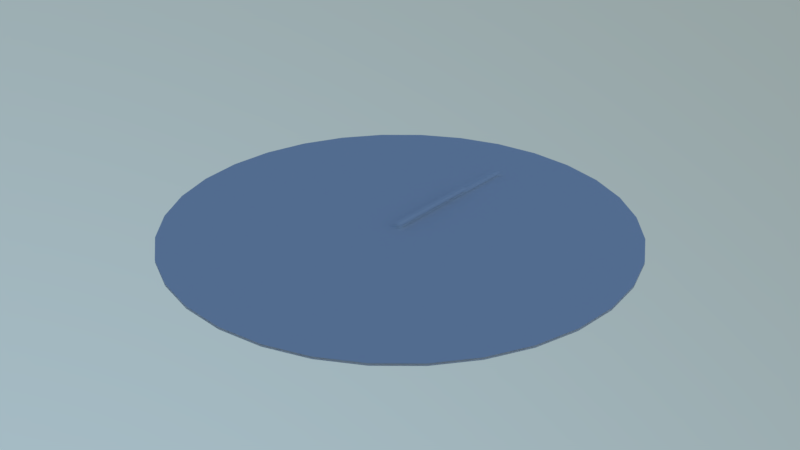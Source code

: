 # Source: Realtime_Clock_blender_.blend  (saved by Blender 2.79.0; exported with 4.5.12 LTS)
import bpy
from mathutils import Matrix  # noqa: F401  (used for matrix-valued properties, if any)

bpy.ops.wm.read_factory_settings(use_empty=True)
scene = bpy.context.scene
scene.name = 'Scene'

# ---- collections
col_collection_1 = bpy.data.collections.new('Collection 1'); scene.collection.children.link(col_collection_1)

# ---- materials (node trees are filled in below, after node groups)
mat_realtime_clock = bpy.data.materials.new('Realtime Clock')
mat_realtime_clock.alpha_threshold = 0.0
mat_realtime_clock.roughness = 0.5

# ---- material node trees
mat_realtime_clock.use_nodes = True; mat_realtime_clock.node_tree.nodes.clear()
_N = mat_realtime_clock.node_tree.nodes; _L = mat_realtime_clock.node_tree.links
n0 = _N.new('ShaderNodeOutputMaterial'); n0.name = 'Material Output'; n0.location = (300, 300)
n1 = _N.new('ShaderNodeBsdfDiffuse'); n1.name = 'Diffuse BSDF'; n1.location = (10, 300)
n1.inputs[0].default_value = (1.0, 1.0, 1.0, 1.0)
_L.new(n1.outputs[0], n0.inputs[0])
n0.is_active_output = True

# ---- world
world_world = bpy.data.worlds.new('World'); scene.world = world_world
world_world.use_nodes = True; world_world.node_tree.nodes.clear()
_N = world_world.node_tree.nodes; _L = world_world.node_tree.links
n0 = _N.new('ShaderNodeOutputWorld'); n0.name = 'World Output'; n0.location = (300, 300)
n1 = _N.new('ShaderNodeBackground'); n1.name = 'Background'; n1.location = (10, 300)
n1.inputs[1].default_value = 2.0
n2 = _N.new('ShaderNodeTexSky'); n2.name = 'Sky Texture'; n2.location = (-190, 300)
n2.sky_type = 'HOSEK_WILKIE'
n2.sun_direction = (0.5061, -0.01619, 0.8623)
n2.sun_elevation = 1.571
_L.new(n1.outputs[0], n0.inputs[0])
_L.new(n2.outputs[0], n1.inputs[0])
n0.is_active_output = True
world_world.color = (0.05088, 0.05088, 0.05088)
world_world.use_sun_shadow = False
world_world.sun_shadow_jitter_overblur = 0.0
world_world.cycles.sampling_method = 'MANUAL'

# ---- meshes
me_watch_002 = bpy.data.meshes.new('Watch.002')
me_watch_002.from_pydata([(-0.005, -0.005, 0.03), (0.005, -0.005, 0.03), (-0.005, 0.7, 0.03), (0.005, 0.7, 0.03), (-1.0, 7.55e-08, 0.0), (-0.9808, 0.1951, 0.0), (-0.9239, 0.3827, 0.0), (-0.8315, 0.5556, 0.0), (-0.7071, 0.7071, 0.0), (-0.5556, 0.8315, 0.0), (-0.3827, 0.9239, 0.0), (-0.1951, 0.9808, 0.0), (0.0, 1.0, 0.0), (-0.9808, -0.1951, 0.0), (-0.9239, -0.3827, 0.0), (-0.8315, -0.5556, 0.0), (-0.7071, -0.7071, 0.0), (-0.5556, -0.8315, 0.0), (-0.3827, -0.9239, 0.0), (-0.1951, -0.9808, 0.0), (3.258e-07, -1.0, 0.0), (0.1951, -0.9808, 0.0), (0.3827, -0.9239, 0.0), (0.5556, -0.8315, 0.0), (0.7071, -0.7071, 0.0), (0.8315, -0.5556, 0.0), (0.9239, -0.3827, 0.0), (0.9808, -0.1951, 0.0), (1.0, 9.656e-07, 0.0), (0.9808, 0.1951, 0.0), (0.9239, 0.3827, 0.0), (0.8315, 0.5556, 0.0), (0.7071, 0.7071, 0.0), (0.5556, 0.8315, 0.0), (0.3827, 0.9239, 0.0), (0.1951, 0.9808, 0.0), (-0.6652, 0.6533, 0.0), (-0.7467, 0.45, 0.0), (-0.7969, 0.2294, 0.0), (-0.8139, 5.958e-08, 0.0), (-0.7969, -0.2294, 0.0), (-0.7467, -0.45, 0.0), (-0.6652, -0.6533, 0.0), (-0.4639, 0.7259, 0.0), (-0.5243, 0.5, 0.0), (-0.5615, 0.2549, 0.0), (-0.574, 3.138e-08, 0.0), (-0.5615, -0.2549, 0.0), (-0.5243, -0.5, 0.0), (-0.4639, -0.7259, 0.0), (-0.2382, 0.7706, 0.0), (-0.2703, 0.5308, 0.0), (-0.29, 0.2706, 0.0), (-0.2967, 3.155e-08, 0.0), (-0.29, -0.2706, 0.0), (-0.2703, -0.5308, 0.0), (-0.2382, -0.7706, 0.0), (2.235e-08, 0.7857, 0.0), (1.341e-07, 0.5412, 0.0), (1.788e-07, 0.2759, 0.0), (2.384e-07, 8.941e-08, 0.0), (2.384e-07, -0.2759, 0.0), (2.831e-07, -0.5412, 0.0), (2.831e-07, -0.7857, 0.0), (0.2382, 0.7706, 0.0), (0.2703, 0.5308, 0.0), (0.29, 0.2706, 0.0), (0.2967, 3.336e-07, 0.0), (0.29, -0.2706, 0.0), (0.2703, -0.5308, 0.0), (0.2382, -0.7706, 0.0), (0.4639, 0.7259, 0.0), (0.5243, 0.5, 0.0), (0.5615, 0.2549, 0.0), (0.574, 6.504e-07, 0.0), (0.5615, -0.2549, 0.0), (0.5243, -0.5, 0.0), (0.4639, -0.7259, 0.0), (0.6652, 0.6533, 0.0), (0.7467, 0.45, 0.0), (0.7969, 0.2294, 0.0), (0.8139, 8.248e-07, 0.0), (0.7969, -0.2294, 0.0), (0.7467, -0.45, 0.0), (0.6652, -0.6533, 0.0), (-1.0, 7.55e-08, -0.01), (-0.9808, 0.1951, -0.01), (-0.9239, 0.3827, -0.01), (-0.8315, 0.5556, -0.01), (-0.7071, 0.7071, -0.01), (-0.5556, 0.8315, -0.01), (-0.3827, 0.9239, -0.01), (-0.1951, 0.9808, -0.01), (0.0, 1.0, -0.01), (-0.9808, -0.1951, -0.01), (-0.9239, -0.3827, -0.01), (-0.8315, -0.5556, -0.01), (-0.7071, -0.7071, -0.01), (-0.5556, -0.8315, -0.01), (-0.3827, -0.9239, -0.01), (-0.1951, -0.9808, -0.01), (3.258e-07, -1.0, -0.01), (0.1951, -0.9808, -0.01), (0.3827, -0.9239, -0.01), (0.5556, -0.8315, -0.01), (0.7071, -0.7071, -0.01), (0.8315, -0.5556, -0.01), (0.9239, -0.3827, -0.01), (0.9808, -0.1951, -0.01), (1.0, 9.656e-07, -0.01), (0.9808, 0.1951, -0.01), (0.9239, 0.3827, -0.01), (0.8315, 0.5556, -0.01), (0.7071, 0.7071, -0.01), (0.5556, 0.8315, -0.01), (0.3827, 0.9239, -0.01), (0.1951, 0.9808, -0.01), (-0.6652, 0.6533, -0.01), (-0.7467, 0.45, -0.01), (-0.7969, 0.2294, -0.01), (-0.8139, 5.958e-08, -0.01), (-0.7969, -0.2294, -0.01), (-0.7467, -0.45, -0.01), (-0.6652, -0.6533, -0.01), (-0.4639, 0.7259, -0.01), (-0.5243, 0.5, -0.01), (-0.5615, 0.2549, -0.01), (-0.574, 3.138e-08, -0.01), (-0.5615, -0.2549, -0.01), (-0.5243, -0.5, -0.01), (-0.4639, -0.7259, -0.01), (-0.2382, 0.7706, -0.01), (-0.2703, 0.5308, -0.01), (-0.29, 0.2706, -0.01), (-0.2967, 3.155e-08, -0.01), (-0.29, -0.2706, -0.01), (-0.2703, -0.5308, -0.01), (-0.2382, -0.7706, -0.01), (2.235e-08, 0.7857, -0.01), (1.341e-07, 0.5412, -0.01), (1.788e-07, 0.2759, -0.01), (2.384e-07, 8.941e-08, -0.01), (2.384e-07, -0.2759, -0.01), (2.831e-07, -0.5412, -0.01), (2.831e-07, -0.7857, -0.01), (0.2382, 0.7706, -0.01), (0.2703, 0.5308, -0.01), (0.29, 0.2706, -0.01), (0.2967, 3.336e-07, -0.01), (0.29, -0.2706, -0.01), (0.2703, -0.5308, -0.01), (0.2382, -0.7706, -0.01), (0.4639, 0.7259, -0.01), (0.5243, 0.5, -0.01), (0.5615, 0.2549, -0.01), (0.574, 6.504e-07, -0.01), (0.5615, -0.2549, -0.01), (0.5243, -0.5, -0.01), (0.4639, -0.7259, -0.01), (0.6652, 0.6533, -0.01), (0.7467, 0.45, -0.01), (0.7969, 0.2294, -0.01), (0.8139, 8.248e-07, -0.01), (0.7969, -0.2294, -0.01), (0.7467, -0.45, -0.01), (0.6652, -0.6533, -0.01), (-0.02, -0.02, 0.02), (0.02, -0.02, 0.02), (-0.02, 0.45, 0.02), (0.02, 0.45, 0.02), (-0.02, -0.02, 0.01), (0.02, -0.02, 0.01), (-0.02, 0.7, 0.01), (0.02, 0.7, 0.01)], [], [(0, 1, 3, 2), (7, 36, 9, 8), (36, 43, 10, 9), (43, 50, 11, 10), (50, 57, 12, 11), (57, 64, 35, 12), (64, 71, 34, 35), (71, 78, 33, 34), (78, 31, 32, 33), (6, 37, 36, 7), (37, 44, 43, 36), (44, 51, 50, 43), (51, 58, 57, 50), (58, 65, 64, 57), (65, 72, 71, 64), (72, 79, 78, 71), (79, 30, 31, 78), (5, 38, 37, 6), (38, 45, 44, 37), (45, 52, 51, 44), (52, 59, 58, 51), (59, 66, 65, 58), (66, 73, 72, 65), (73, 80, 79, 72), (80, 29, 30, 79), (4, 39, 38, 5), (39, 46, 45, 38), (46, 53, 52, 45), (53, 60, 59, 52), (60, 67, 66, 59), (67, 74, 73, 66), (74, 81, 80, 73), (81, 28, 29, 80), (13, 40, 39, 4), (40, 47, 46, 39), (47, 54, 53, 46), (54, 61, 60, 53), (61, 68, 67, 60), (68, 75, 74, 67), (75, 82, 81, 74), (82, 27, 28, 81), (14, 41, 40, 13), (41, 48, 47, 40), (48, 55, 54, 47), (55, 62, 61, 54), (62, 69, 68, 61), (69, 76, 75, 68), (76, 83, 82, 75), (83, 26, 27, 82), (15, 42, 41, 14), (42, 49, 48, 41), (49, 56, 55, 48), (56, 63, 62, 55), (63, 70, 69, 62), (70, 77, 76, 69), (77, 84, 83, 76), (84, 25, 26, 83), (16, 17, 42, 15), (17, 18, 49, 42), (18, 19, 56, 49), (19, 20, 63, 56), (20, 21, 70, 63), (21, 22, 77, 70), (22, 23, 84, 77), (23, 24, 25, 84), (88, 117, 90, 89), (117, 124, 91, 90), (124, 131, 92, 91), (131, 138, 93, 92), (138, 145, 116, 93), (145, 152, 115, 116), (152, 159, 114, 115), (159, 112, 113, 114), (87, 118, 117, 88), (118, 125, 124, 117), (125, 132, 131, 124), (132, 139, 138, 131), (139, 146, 145, 138), (146, 153, 152, 145), (153, 160, 159, 152), (160, 111, 112, 159), (86, 119, 118, 87), (119, 126, 125, 118), (126, 133, 132, 125), (133, 140, 139, 132), (140, 147, 146, 139), (147, 154, 153, 146), (154, 161, 160, 153), (161, 110, 111, 160), (85, 120, 119, 86), (120, 127, 126, 119), (127, 134, 133, 126), (134, 141, 140, 133), (141, 148, 147, 140), (148, 155, 154, 147), (155, 162, 161, 154), (162, 109, 110, 161), (94, 121, 120, 85), (121, 128, 127, 120), (128, 135, 134, 127), (135, 142, 141, 134), (142, 149, 148, 141), (149, 156, 155, 148), (156, 163, 162, 155), (163, 108, 109, 162), (95, 122, 121, 94), (122, 129, 128, 121), (129, 136, 135, 128), (136, 143, 142, 135), (143, 150, 149, 142), (150, 157, 156, 149), (157, 164, 163, 156), (164, 107, 108, 163), (96, 123, 122, 95), (123, 130, 129, 122), (130, 137, 136, 129), (137, 144, 143, 136), (144, 151, 150, 143), (151, 158, 157, 150), (158, 165, 164, 157), (165, 106, 107, 164), (97, 98, 123, 96), (98, 99, 130, 123), (99, 100, 137, 130), (100, 101, 144, 137), (101, 102, 151, 144), (102, 103, 158, 151), (103, 104, 165, 158), (104, 105, 106, 165), (166, 167, 169, 168), (170, 171, 173, 172)])
_uv = me_watch_002.uv_layers.new(name='UVMap')
_uv.uv.foreach_set('vector', [0.0, 0.0, 0.0, 0.0, 0.0, 0.0, 0.0, 0.0, 0.08427, 0.7778, 0.1674, 0.8266, 0.2222, 0.9157, 0.1464, 0.8536, 0.1674, 0.8266, 0.268, 0.8629, 0.3087, 0.9619, 0.2222, 0.9157, 0.268, 0.8629, 0.3809, 0.8853, 0.4025, 0.9904, 0.3087, 0.9619, 0.3809, 0.8853, 0.5, 0.8928, 0.5, 1.0, 0.4025, 0.9904, 0.5, 0.8928, 0.6191, 0.8853, 0.5975, 0.9904, 0.5, 1.0, 0.6191, 0.8853, 0.732, 0.8629, 0.6913, 0.9619, 0.5975, 0.9904, 0.732, 0.8629, 0.8326, 0.8266, 0.7778, 0.9157, 0.6913, 0.9619, 0.8326, 0.8266, 0.9157, 0.7778, 0.8536, 0.8536, 0.7778, 0.9157, 0.03806, 0.6913, 0.1266, 0.725, 0.1674, 0.8266, 0.08427, 0.7778, 0.1266, 0.725, 0.2379, 0.75, 0.268, 0.8629, 0.1674, 0.8266, 0.2379, 0.75, 0.3649, 0.7654, 0.3809, 0.8853, 0.268, 0.8629, 0.3649, 0.7654, 0.5, 0.7706, 0.5, 0.8928, 0.3809, 0.8853, 0.5, 0.7706, 0.6351, 0.7654, 0.6191, 0.8853, 0.5, 0.8928, 0.6351, 0.7654, 0.7621, 0.75, 0.732, 0.8629, 0.6191, 0.8853, 0.7621, 0.75, 0.8734, 0.725, 0.8326, 0.8266, 0.732, 0.8629, 0.8734, 0.725, 0.9619, 0.6913, 0.9157, 0.7778, 0.8326, 0.8266, 0.009607, 0.5975, 0.1015, 0.6147, 0.1266, 0.725, 0.03806, 0.6913, 0.1015, 0.6147, 0.2193, 0.6274, 0.2379, 0.75, 0.1266, 0.725, 0.2193, 0.6274, 0.355, 0.6353, 0.3649, 0.7654, 0.2379, 0.75, 0.355, 0.6353, 0.5, 0.6379, 0.5, 0.7706, 0.3649, 0.7654, 0.5, 0.6379, 0.645, 0.6353, 0.6351, 0.7654, 0.5, 0.7706, 0.645, 0.6353, 0.7807, 0.6274, 0.7621, 0.75, 0.6351, 0.7654, 0.7807, 0.6274, 0.8985, 0.6147, 0.8734, 0.725, 0.7621, 0.75, 0.8985, 0.6147, 0.9904, 0.5975, 0.9619, 0.6913, 0.8734, 0.725, 0.0, 0.5, 0.09306, 0.5, 0.1015, 0.6147, 0.009607, 0.5975, 0.09306, 0.5, 0.213, 0.5, 0.2193, 0.6274, 0.1015, 0.6147, 0.213, 0.5, 0.3517, 0.5, 0.355, 0.6353, 0.2193, 0.6274, 0.3517, 0.5, 0.5, 0.5, 0.5, 0.6379, 0.355, 0.6353, 0.5, 0.5, 0.6483, 0.5, 0.645, 0.6353, 0.5, 0.6379, 0.6483, 0.5, 0.787, 0.5, 0.7807, 0.6274, 0.645, 0.6353, 0.787, 0.5, 0.9069, 0.5, 0.8985, 0.6147, 0.7807, 0.6274, 0.9069, 0.5, 1.0, 0.5, 0.9904, 0.5975, 0.8985, 0.6147, 0.009607, 0.4025, 0.1015, 0.3853, 0.09306, 0.5, 0.0, 0.5, 0.1015, 0.3853, 0.2193, 0.3726, 0.213, 0.5, 0.09306, 0.5, 0.2193, 0.3726, 0.355, 0.3647, 0.3517, 0.5, 0.213, 0.5, 0.355, 0.3647, 0.5, 0.3621, 0.5, 0.5, 0.3517, 0.5, 0.5, 0.3621, 0.645, 0.3647, 0.6483, 0.5, 0.5, 0.5, 0.645, 0.3647, 0.7807, 0.3726, 0.787, 0.5, 0.6483, 0.5, 0.7807, 0.3726, 0.8985, 0.3853, 0.9069, 0.5, 0.787, 0.5, 0.8985, 0.3853, 0.9904, 0.4025, 1.0, 0.5, 0.9069, 0.5, 0.03806, 0.3087, 0.1266, 0.275, 0.1015, 0.3853, 0.009607, 0.4025, 0.1266, 0.275, 0.2379, 0.25, 0.2193, 0.3726, 0.1015, 0.3853, 0.2379, 0.25, 0.3649, 0.2346, 0.355, 0.3647, 0.2193, 0.3726, 0.3649, 0.2346, 0.5, 0.2294, 0.5, 0.3621, 0.355, 0.3647, 0.5, 0.2294, 0.6351, 0.2346, 0.645, 0.3647, 0.5, 0.3621, 0.6351, 0.2346, 0.7621, 0.25, 0.7807, 0.3726, 0.645, 0.3647, 0.7621, 0.25, 0.8734, 0.275, 0.8985, 0.3853, 0.7807, 0.3726, 0.8734, 0.275, 0.9619, 0.3087, 0.9904, 0.4025, 0.8985, 0.3853, 0.08427, 0.2222, 0.1674, 0.1734, 0.1266, 0.275, 0.03806, 0.3087, 0.1674, 0.1734, 0.268, 0.1371, 0.2379, 0.25, 0.1266, 0.275, 0.268, 0.1371, 0.3809, 0.1147, 0.3649, 0.2346, 0.2379, 0.25, 0.3809, 0.1147, 0.5, 0.1072, 0.5, 0.2294, 0.3649, 0.2346, 0.5, 0.1072, 0.6191, 0.1147, 0.6351, 0.2346, 0.5, 0.2294, 0.6191, 0.1147, 0.732, 0.1371, 0.7621, 0.25, 0.6351, 0.2346, 0.732, 0.1371, 0.8326, 0.1734, 0.8734, 0.275, 0.7621, 0.25, 0.8326, 0.1734, 0.9157, 0.2222, 0.9619, 0.3087, 0.8734, 0.275, 0.1464, 0.1464, 0.2222, 0.08427, 0.1674, 0.1734, 0.08427, 0.2222, 0.2222, 0.08427, 0.3087, 0.03806, 0.268, 0.1371, 0.1674, 0.1734, 0.3087, 0.03806, 0.4025, 0.009607, 0.3809, 0.1147, 0.268, 0.1371, 0.4025, 0.009607, 0.5, 0.0, 0.5, 0.1072, 0.3809, 0.1147, 0.5, 0.0, 0.5975, 0.009607, 0.6191, 0.1147, 0.5, 0.1072, 0.5975, 0.009607, 0.6913, 0.03806, 0.732, 0.1371, 0.6191, 0.1147, 0.6913, 0.03806, 0.7778, 0.08427, 0.8326, 0.1734, 0.732, 0.1371, 0.7778, 0.08427, 0.8536, 0.1464, 0.9157, 0.2222, 0.8326, 0.1734, 0.08427, 0.7778, 0.1674, 0.8266, 0.2222, 0.9157, 0.1464, 0.8536, 0.1674, 0.8266, 0.268, 0.8629, 0.3087, 0.9619, 0.2222, 0.9157, 0.268, 0.8629, 0.3809, 0.8853, 0.4025, 0.9904, 0.3087, 0.9619, 0.3809, 0.8853, 0.5, 0.8928, 0.5, 1.0, 0.4025, 0.9904, 0.5, 0.8928, 0.6191, 0.8853, 0.5975, 0.9904, 0.5, 1.0, 0.6191, 0.8853, 0.732, 0.8629, 0.6913, 0.9619, 0.5975, 0.9904, 0.732, 0.8629, 0.8326, 0.8266, 0.7778, 0.9157, 0.6913, 0.9619, 0.8326, 0.8266, 0.9157, 0.7778, 0.8536, 0.8536, 0.7778, 0.9157, 0.03806, 0.6913, 0.1266, 0.725, 0.1674, 0.8266, 0.08427, 0.7778, 0.1266, 0.725, 0.2379, 0.75, 0.268, 0.8629, 0.1674, 0.8266, 0.2379, 0.75, 0.3649, 0.7654, 0.3809, 0.8853, 0.268, 0.8629, 0.3649, 0.7654, 0.5, 0.7706, 0.5, 0.8928, 0.3809, 0.8853, 0.5, 0.7706, 0.6351, 0.7654, 0.6191, 0.8853, 0.5, 0.8928, 0.6351, 0.7654, 0.7621, 0.75, 0.732, 0.8629, 0.6191, 0.8853, 0.7621, 0.75, 0.8734, 0.725, 0.8326, 0.8266, 0.732, 0.8629, 0.8734, 0.725, 0.9619, 0.6913, 0.9157, 0.7778, 0.8326, 0.8266, 0.009607, 0.5975, 0.1015, 0.6147, 0.1266, 0.725, 0.03806, 0.6913, 0.1015, 0.6147, 0.2193, 0.6274, 0.2379, 0.75, 0.1266, 0.725, 0.2193, 0.6274, 0.355, 0.6353, 0.3649, 0.7654, 0.2379, 0.75, 0.355, 0.6353, 0.5, 0.6379, 0.5, 0.7706, 0.3649, 0.7654, 0.5, 0.6379, 0.645, 0.6353, 0.6351, 0.7654, 0.5, 0.7706, 0.645, 0.6353, 0.7807, 0.6274, 0.7621, 0.75, 0.6351, 0.7654, 0.7807, 0.6274, 0.8985, 0.6147, 0.8734, 0.725, 0.7621, 0.75, 0.8985, 0.6147, 0.9904, 0.5975, 0.9619, 0.6913, 0.8734, 0.725, 0.0, 0.5, 0.09306, 0.5, 0.1015, 0.6147, 0.009607, 0.5975, 0.09306, 0.5, 0.213, 0.5, 0.2193, 0.6274, 0.1015, 0.6147, 0.213, 0.5, 0.3517, 0.5, 0.355, 0.6353, 0.2193, 0.6274, 0.3517, 0.5, 0.5, 0.5, 0.5, 0.6379, 0.355, 0.6353, 0.5, 0.5, 0.6483, 0.5, 0.645, 0.6353, 0.5, 0.6379, 0.6483, 0.5, 0.787, 0.5, 0.7807, 0.6274, 0.645, 0.6353, 0.787, 0.5, 0.9069, 0.5, 0.8985, 0.6147, 0.7807, 0.6274, 0.9069, 0.5, 1.0, 0.5, 0.9904, 0.5975, 0.8985, 0.6147, 0.009607, 0.4025, 0.1015, 0.3853, 0.09306, 0.5, 0.0, 0.5, 0.1015, 0.3853, 0.2193, 0.3726, 0.213, 0.5, 0.09306, 0.5, 0.2193, 0.3726, 0.355, 0.3647, 0.3517, 0.5, 0.213, 0.5, 0.355, 0.3647, 0.5, 0.3621, 0.5, 0.5, 0.3517, 0.5, 0.5, 0.3621, 0.645, 0.3647, 0.6483, 0.5, 0.5, 0.5, 0.645, 0.3647, 0.7807, 0.3726, 0.787, 0.5, 0.6483, 0.5, 0.7807, 0.3726, 0.8985, 0.3853, 0.9069, 0.5, 0.787, 0.5, 0.8985, 0.3853, 0.9904, 0.4025, 1.0, 0.5, 0.9069, 0.5, 0.03806, 0.3087, 0.1266, 0.275, 0.1015, 0.3853, 0.009607, 0.4025, 0.1266, 0.275, 0.2379, 0.25, 0.2193, 0.3726, 0.1015, 0.3853, 0.2379, 0.25, 0.3649, 0.2346, 0.355, 0.3647, 0.2193, 0.3726, 0.3649, 0.2346, 0.5, 0.2294, 0.5, 0.3621, 0.355, 0.3647, 0.5, 0.2294, 0.6351, 0.2346, 0.645, 0.3647, 0.5, 0.3621, 0.6351, 0.2346, 0.7621, 0.25, 0.7807, 0.3726, 0.645, 0.3647, 0.7621, 0.25, 0.8734, 0.275, 0.8985, 0.3853, 0.7807, 0.3726, 0.8734, 0.275, 0.9619, 0.3087, 0.9904, 0.4025, 0.8985, 0.3853, 0.08427, 0.2222, 0.1674, 0.1734, 0.1266, 0.275, 0.03806, 0.3087, 0.1674, 0.1734, 0.268, 0.1371, 0.2379, 0.25, 0.1266, 0.275, 0.268, 0.1371, 0.3809, 0.1147, 0.3649, 0.2346, 0.2379, 0.25, 0.3809, 0.1147, 0.5, 0.1072, 0.5, 0.2294, 0.3649, 0.2346, 0.5, 0.1072, 0.6191, 0.1147, 0.6351, 0.2346, 0.5, 0.2294, 0.6191, 0.1147, 0.732, 0.1371, 0.7621, 0.25, 0.6351, 0.2346, 0.732, 0.1371, 0.8326, 0.1734, 0.8734, 0.275, 0.7621, 0.25, 0.8326, 0.1734, 0.9157, 0.2222, 0.9619, 0.3087, 0.8734, 0.275, 0.1464, 0.1464, 0.2222, 0.08427, 0.1674, 0.1734, 0.08427, 0.2222, 0.2222, 0.08427, 0.3087, 0.03806, 0.268, 0.1371, 0.1674, 0.1734, 0.3087, 0.03806, 0.4025, 0.009607, 0.3809, 0.1147, 0.268, 0.1371, 0.4025, 0.009607, 0.5, 0.0, 0.5, 0.1072, 0.3809, 0.1147, 0.5, 0.0, 0.5975, 0.009607, 0.6191, 0.1147, 0.5, 0.1072, 0.5975, 0.009607, 0.6913, 0.03806, 0.732, 0.1371, 0.6191, 0.1147, 0.6913, 0.03806, 0.7778, 0.08427, 0.8326, 0.1734, 0.732, 0.1371, 0.7778, 0.08427, 0.8536, 0.1464, 0.9157, 0.2222, 0.8326, 0.1734, 0.0, 0.0, 0.0, 0.0, 0.0, 0.0, 0.0, 0.0, 0.0, 0.0, 0.0, 0.0, 0.0, 0.0, 0.0, 0.0])
_ca = me_watch_002.color_attributes.new('Col', 'BYTE_COLOR', 'CORNER')
_ca.data.foreach_set('color', [1.0, 0.0, 0.0, 1.0, 1.0, 0.0, 0.0, 1.0, 1.0, 0.0, 0.0, 1.0, 1.0, 0.0, 0.0, 1.0, 0.0, 0.0, 0.0, 1.0, 0.0, 0.0, 0.0, 1.0, 0.0, 0.0, 0.0, 1.0, 0.0, 0.0, 0.0, 1.0, 0.0, 0.0, 0.0, 1.0, 0.0, 0.0, 0.0, 1.0, 0.0, 0.0, 0.0, 1.0, 0.0, 0.0, 0.0, 1.0, 0.0, 0.0, 0.0, 1.0, 0.0, 0.0, 0.0, 1.0, 0.0, 0.0, 0.0, 1.0, 0.0, 0.0, 0.0, 1.0, 0.0, 0.0, 0.0, 1.0, 0.0, 0.0, 0.0, 1.0, 0.0, 0.0, 0.0, 1.0, 0.0, 0.0, 0.0, 1.0, 0.0, 0.0, 0.0, 1.0, 0.0, 0.0, 0.0, 1.0, 0.0, 0.0, 0.0, 1.0, 0.0, 0.0, 0.0, 1.0, 0.0, 0.0, 0.0, 1.0, 0.0, 0.0, 0.0, 1.0, 0.0, 0.0, 0.0, 1.0, 0.0, 0.0, 0.0, 1.0, 0.0, 0.0, 0.0, 1.0, 0.0, 0.0, 0.0, 1.0, 0.0, 0.0, 0.0, 1.0, 0.0, 0.0, 0.0, 1.0, 0.0, 0.0, 0.0, 1.0, 0.0, 0.0, 0.0, 1.0, 0.0, 0.0, 0.0, 1.0, 0.0, 0.0, 0.0, 1.0, 0.0, 0.0, 0.0, 1.0, 0.0, 0.0, 0.0, 1.0, 0.0, 0.0, 0.0, 1.0, 0.0, 0.0, 0.0, 1.0, 0.0, 0.0, 0.0, 1.0, 0.0, 0.0, 0.0, 1.0, 0.0, 0.0, 0.0, 1.0, 0.0, 0.0, 0.0, 1.0, 0.0, 0.0, 0.0, 1.0, 0.0, 0.0, 0.0, 1.0, 0.0, 0.0, 0.0, 1.0, 0.0, 0.0, 0.0, 1.0, 0.0, 0.0, 0.0, 1.0, 0.0, 0.0, 0.0, 1.0, 0.0, 0.0, 0.0, 1.0, 0.0, 0.0, 0.0, 1.0, 0.0, 0.0, 0.0, 1.0, 0.0, 0.0, 0.0, 1.0, 0.0, 0.0, 0.0, 1.0, 0.0, 0.0, 0.0, 1.0, 0.0, 0.0, 0.0, 1.0, 0.0, 0.0, 0.0, 1.0, 0.0, 0.0, 0.0, 1.0, 0.0, 0.0, 0.0, 1.0, 0.0, 0.0, 0.0, 1.0, 0.0, 0.0, 0.0, 1.0, 0.0, 0.0, 0.0, 1.0, 0.0, 0.0, 0.0, 1.0, 0.0, 0.0, 0.0, 1.0, 0.0, 0.0, 0.0, 1.0, 0.0, 0.0, 0.0, 1.0, 0.0, 0.0, 0.0, 1.0, 0.0, 0.0, 0.0, 1.0, 0.0, 0.0, 0.0, 1.0, 0.0, 0.0, 0.0, 1.0, 0.0, 0.0, 0.0, 1.0, 0.0, 0.0, 0.0, 1.0, 0.0, 0.0, 0.0, 1.0, 0.0, 0.0, 0.0, 1.0, 0.0, 0.0, 0.0, 1.0, 0.0, 0.0, 0.0, 1.0, 0.0, 0.0, 0.0, 1.0, 0.0, 0.0, 0.0, 1.0, 0.0, 0.0, 0.0, 1.0, 0.0, 0.0, 0.0, 1.0, 0.0, 0.0, 0.0, 1.0, 0.0, 0.0, 0.0, 1.0, 0.0, 0.0, 0.0, 1.0, 0.0, 0.0, 0.0, 1.0, 0.0, 0.0, 0.0, 1.0, 0.0, 0.0, 0.0, 1.0, 0.0, 0.0, 0.0, 1.0, 0.0, 0.0, 0.0, 1.0, 0.0, 0.0, 0.0, 1.0, 0.0, 0.0, 0.0, 1.0, 0.0, 0.0, 0.0, 1.0, 0.0, 0.0, 0.0, 1.0, 0.0, 0.0, 0.0, 1.0, 0.0, 0.0, 0.0, 1.0, 0.0, 0.0, 0.0, 1.0, 0.0, 0.0, 0.0, 1.0, 0.0, 0.0, 0.0, 1.0, 0.0, 0.0, 0.0, 1.0, 0.0, 0.0, 0.0, 1.0, 0.0, 0.0, 0.0, 1.0, 0.0, 0.0, 0.0, 1.0, 0.0, 0.0, 0.0, 1.0, 0.0, 0.0, 0.0, 1.0, 0.0, 0.0, 0.0, 1.0, 0.0, 0.0, 0.0, 1.0, 0.0, 0.0, 0.0, 1.0, 0.0, 0.0, 0.0, 1.0, 0.0, 0.0, 0.0, 1.0, 0.0, 0.0, 0.0, 1.0, 0.0, 0.0, 0.0, 1.0, 0.0, 0.0, 0.0, 1.0, 0.0, 0.0, 0.0, 1.0, 0.0, 0.0, 0.0, 1.0, 0.0, 0.0, 0.0, 1.0, 0.0, 0.0, 0.0, 1.0, 0.0, 0.0, 0.0, 1.0, 0.0, 0.0, 0.0, 1.0, 0.0, 0.0, 0.0, 1.0, 0.0, 0.0, 0.0, 1.0, 0.0, 0.0, 0.0, 1.0, 0.0, 0.0, 0.0, 1.0, 0.0, 0.0, 0.0, 1.0, 0.0, 0.0, 0.0, 1.0, 0.0, 0.0, 0.0, 1.0, 0.0, 0.0, 0.0, 1.0, 0.0, 0.0, 0.0, 1.0, 0.0, 0.0, 0.0, 1.0, 0.0, 0.0, 0.0, 1.0, 0.0, 0.0, 0.0, 1.0, 0.0, 0.0, 0.0, 1.0, 0.0, 0.0, 0.0, 1.0, 0.0, 0.0, 0.0, 1.0, 0.0, 0.0, 0.0, 1.0, 0.0, 0.0, 0.0, 1.0, 0.0, 0.0, 0.0, 1.0, 0.0, 0.0, 0.0, 1.0, 0.0, 0.0, 0.0, 1.0, 0.0, 0.0, 0.0, 1.0, 0.0, 0.0, 0.0, 1.0, 0.0, 0.0, 0.0, 1.0, 0.0, 0.0, 0.0, 1.0, 0.0, 0.0, 0.0, 1.0, 0.0, 0.0, 0.0, 1.0, 0.0, 0.0, 0.0, 1.0, 0.0, 0.0, 0.0, 1.0, 0.0, 0.0, 0.0, 1.0, 0.0, 0.0, 0.0, 1.0, 0.0, 0.0, 0.0, 1.0, 0.0, 0.0, 0.0, 1.0, 0.0, 0.0, 0.0, 1.0, 0.0, 0.0, 0.0, 1.0, 0.0, 0.0, 0.0, 1.0, 0.0, 0.0, 0.0, 1.0, 0.0, 0.0, 0.0, 1.0, 0.0, 0.0, 0.0, 1.0, 0.0, 0.0, 0.0, 1.0, 0.0, 0.0, 0.0, 1.0, 0.0, 0.0, 0.0, 1.0, 0.0, 0.0, 0.0, 1.0, 0.0, 0.0, 0.0, 1.0, 0.0, 0.0, 0.0, 1.0, 0.0, 0.0, 0.0, 1.0, 0.0, 0.0, 0.0, 1.0, 0.0, 0.0, 0.0, 1.0, 0.0, 0.0, 0.0, 1.0, 0.0, 0.0, 0.0, 1.0, 0.0, 0.0, 0.0, 1.0, 0.0, 0.0, 0.0, 1.0, 0.0, 0.0, 0.0, 1.0, 0.0, 0.0, 0.0, 1.0, 0.0, 0.0, 0.0, 1.0, 0.0, 0.0, 0.0, 1.0, 0.0, 0.0, 0.0, 1.0, 0.0, 0.0, 0.0, 1.0, 0.0, 0.0, 0.0, 1.0, 0.0, 0.0, 0.0, 1.0, 0.0, 0.0, 0.0, 1.0, 0.0, 0.0, 0.0, 1.0, 0.0, 0.0, 0.0, 1.0, 0.0, 0.0, 0.0, 1.0, 0.0, 0.0, 0.0, 1.0, 0.0, 0.0, 0.0, 1.0, 0.0, 0.0, 0.0, 1.0, 0.0, 0.0, 0.0, 1.0, 0.0, 0.0, 0.0, 1.0, 0.0, 0.0, 0.0, 1.0, 0.0, 0.0, 0.0, 1.0, 0.0, 0.0, 0.0, 1.0, 0.0, 0.0, 0.0, 1.0, 0.0, 0.0, 0.0, 1.0, 0.0, 0.0, 0.0, 1.0, 0.0, 0.0, 0.0, 1.0, 0.0, 0.0, 0.0, 1.0, 0.0, 0.0, 0.0, 1.0, 0.0, 0.0, 0.0, 1.0, 0.0, 0.0, 0.0, 1.0, 0.0, 0.0, 0.0, 1.0, 0.0, 0.0, 0.0, 1.0, 0.0, 0.0, 0.0, 1.0, 0.0, 0.0, 0.0, 1.0, 0.0, 0.0, 0.0, 1.0, 0.0, 0.0, 0.0, 1.0, 0.0, 0.0, 0.0, 1.0, 0.0, 0.0, 0.0, 1.0, 0.0, 0.0, 0.0, 1.0, 0.0, 0.0, 0.0, 1.0, 0.0, 0.0, 0.0, 1.0, 0.0, 0.0, 0.0, 1.0, 0.0, 0.0, 0.0, 1.0, 0.0, 0.0, 0.0, 1.0, 0.0, 0.0, 0.0, 1.0, 0.0, 0.0, 0.0, 1.0, 0.0, 0.0, 0.0, 1.0, 0.0, 0.0, 0.0, 1.0, 0.0, 0.0, 0.0, 1.0, 0.0, 0.0, 0.0, 1.0, 0.0, 0.0, 0.0, 1.0, 0.0, 0.0, 0.0, 1.0, 0.0, 0.0, 0.0, 1.0, 0.0, 0.0, 0.0, 1.0, 0.0, 0.0, 0.0, 1.0, 0.0, 0.0, 0.0, 1.0, 0.0, 0.0, 0.0, 1.0, 0.0, 0.0, 0.0, 1.0, 0.0, 0.0, 0.0, 1.0, 0.0, 0.0, 0.0, 1.0, 0.0, 0.0, 0.0, 1.0, 0.0, 0.0, 0.0, 1.0, 0.0, 0.0, 0.0, 1.0, 0.0, 0.0, 0.0, 1.0, 0.0, 0.0, 0.0, 1.0, 0.0, 0.0, 0.0, 1.0, 0.0, 0.0, 0.0, 1.0, 0.0, 0.0, 0.0, 1.0, 0.0, 0.0, 0.0, 1.0, 0.0, 0.0, 0.0, 1.0, 0.0, 0.0, 0.0, 1.0, 0.0, 0.0, 0.0, 1.0, 0.0, 0.0, 0.0, 1.0, 0.0, 0.0, 0.0, 1.0, 0.0, 0.0, 0.0, 1.0, 0.0, 0.0, 0.0, 1.0, 0.0, 0.0, 0.0, 1.0, 0.0, 0.0, 0.0, 1.0, 0.0, 0.0, 0.0, 1.0, 0.0, 0.0, 0.0, 1.0, 0.0, 0.0, 0.0, 1.0, 0.0, 0.0, 0.0, 1.0, 0.0, 0.0, 0.0, 1.0, 0.0, 0.0, 0.0, 1.0, 0.0, 0.0, 0.0, 1.0, 0.0, 0.0, 0.0, 1.0, 0.0, 0.0, 0.0, 1.0, 0.0, 0.0, 0.0, 1.0, 0.0, 0.0, 0.0, 1.0, 0.0, 0.0, 0.0, 1.0, 0.0, 0.0, 0.0, 1.0, 0.0, 0.0, 0.0, 1.0, 0.0, 0.0, 0.0, 1.0, 0.0, 0.0, 0.2159, 1.0, 0.0, 0.0, 0.2159, 1.0, 0.0, 0.0, 0.2159, 1.0, 0.0, 0.0, 0.2159, 1.0, 0.0, 0.0, 0.2159, 1.0, 0.0, 0.0, 0.2159, 1.0, 0.0, 0.0, 0.2159, 1.0, 0.0, 0.0, 0.2159, 1.0, 0.0, 0.0, 0.2159, 1.0, 0.0, 0.0, 0.2159, 1.0, 0.0, 0.0, 0.2159, 1.0, 0.0, 0.0, 0.2159, 1.0, 0.0, 0.0, 0.2159, 1.0, 0.0, 0.0, 0.2159, 1.0, 0.0, 0.0, 0.2159, 1.0, 0.0, 0.0, 0.2159, 1.0, 0.0, 0.0, 0.2159, 1.0, 0.0, 0.0, 0.2159, 1.0, 0.0, 0.0, 0.2159, 1.0, 0.0, 0.0, 0.2159, 1.0, 0.0, 0.0, 0.2159, 1.0, 0.0, 0.0, 0.2159, 1.0, 0.0, 0.0, 0.2159, 1.0, 0.0, 0.0, 0.2159, 1.0, 0.0, 0.0, 0.2159, 1.0, 0.0, 0.0, 0.2159, 1.0, 0.0, 0.0, 0.2159, 1.0, 0.0, 0.0, 0.2159, 1.0, 0.0, 0.0, 0.2159, 1.0, 0.0, 0.0, 0.2159, 1.0, 0.0, 0.0, 0.2159, 1.0, 0.0, 0.0, 0.2159, 1.0, 0.0, 0.0, 0.2159, 1.0, 0.0, 0.0, 0.2159, 1.0, 0.0, 0.0, 0.2159, 1.0, 0.0, 0.0, 0.2159, 1.0, 0.0, 0.0, 0.2159, 1.0, 0.0, 0.0, 0.2159, 1.0, 0.0, 0.0, 0.2159, 1.0, 0.0, 0.0, 0.2159, 1.0, 0.0, 0.0, 0.2159, 1.0, 0.0, 0.0, 0.2159, 1.0, 0.0, 0.0, 0.2159, 1.0, 0.0, 0.0, 0.2159, 1.0, 0.0, 0.0, 0.2159, 1.0, 0.0, 0.0, 0.2159, 1.0, 0.0, 0.0, 0.2159, 1.0, 0.0, 0.0, 0.2159, 1.0, 0.0, 0.0, 0.2159, 1.0, 0.0, 0.0, 0.2159, 1.0, 0.0, 0.0, 0.2159, 1.0, 0.0, 0.0, 0.2159, 1.0, 0.0, 0.0, 0.2159, 1.0, 0.0, 0.0, 0.2159, 1.0, 0.0, 0.0, 0.2159, 1.0, 0.0, 0.0, 0.2159, 1.0, 0.0, 0.0, 0.2159, 1.0, 0.0, 0.0, 0.2159, 1.0, 0.0, 0.0, 0.2159, 1.0, 0.0, 0.0, 0.2159, 1.0, 0.0, 0.0, 0.2159, 1.0, 0.0, 0.0, 0.2159, 1.0, 0.0, 0.0, 0.2159, 1.0, 0.0, 0.0, 0.2159, 1.0, 0.0, 0.0, 0.2159, 1.0, 0.0, 0.0, 0.2159, 1.0, 0.0, 0.0, 0.2159, 1.0, 0.0, 0.0, 0.2159, 1.0, 0.0, 0.0, 0.2159, 1.0, 0.0, 0.0, 0.2159, 1.0, 0.0, 0.0, 0.2159, 1.0, 0.0, 0.0, 0.2159, 1.0, 0.0, 0.0, 0.2159, 1.0, 0.0, 0.0, 0.2159, 1.0, 0.0, 0.0, 0.2159, 1.0, 0.0, 0.0, 0.2159, 1.0, 0.0, 0.0, 0.2159, 1.0, 0.0, 0.0, 0.2159, 1.0, 0.0, 0.0, 0.2159, 1.0, 0.0, 0.0, 0.2159, 1.0, 0.0, 0.0, 0.2159, 1.0, 0.0, 0.0, 0.2159, 1.0, 0.0, 0.0, 0.2159, 1.0, 0.0, 0.0, 0.2159, 1.0, 0.0, 0.0, 0.2159, 1.0, 0.0, 0.0, 0.2159, 1.0, 0.0, 0.0, 0.2159, 1.0, 0.0, 0.0, 0.2159, 1.0, 0.0, 0.0, 0.2159, 1.0, 0.0, 0.0, 0.2159, 1.0, 0.0, 0.0, 0.2159, 1.0, 0.0, 0.0, 0.2159, 1.0, 0.0, 0.0, 0.2159, 1.0, 0.0, 0.0, 0.2159, 1.0, 0.0, 0.0, 0.2159, 1.0, 0.0, 0.0, 0.2159, 1.0, 0.0, 0.0, 0.2159, 1.0, 0.0, 0.0, 0.2159, 1.0, 0.0, 0.0, 0.2159, 1.0, 0.0, 0.0, 0.2159, 1.0, 0.0, 0.0, 0.2159, 1.0, 0.0, 0.0, 0.2159, 1.0, 0.0, 0.0, 0.2159, 1.0, 0.0, 0.0, 0.2159, 1.0, 0.0, 0.0, 0.2159, 1.0, 0.0, 0.0, 0.2159, 1.0, 0.0, 0.0, 0.2159, 1.0, 0.0, 0.0, 0.2159, 1.0, 0.0, 0.0, 0.2159, 1.0, 0.0, 0.0, 0.2159, 1.0, 0.0, 0.0, 0.2159, 1.0, 0.0, 0.0, 0.2159, 1.0, 0.0, 0.0, 0.2159, 1.0, 0.0, 0.0, 0.2159, 1.0, 0.0, 0.0, 0.2159, 1.0, 0.0, 0.0, 0.2159, 1.0, 0.0, 0.0, 0.2159, 1.0, 0.0, 0.0, 0.2159, 1.0, 0.0, 0.0, 0.2159, 1.0, 0.0, 0.0, 0.2159, 1.0, 0.0, 0.0, 0.2159, 1.0, 0.0, 0.0, 0.2159, 1.0, 0.0, 0.0, 0.2159, 1.0, 0.0, 0.0, 0.2159, 1.0, 0.0, 0.0, 0.2159, 1.0, 0.0, 0.0, 0.2159, 1.0, 0.0, 0.0, 0.2159, 1.0, 0.0, 0.0, 0.2159, 1.0, 0.0, 0.0, 0.2159, 1.0, 0.0, 0.0, 0.2159, 1.0, 0.0, 0.0, 0.2159, 1.0, 0.0, 0.0, 0.2159, 1.0, 0.0, 0.0, 0.2159, 1.0, 0.0, 0.0, 0.2159, 1.0, 0.0, 0.0, 0.2159, 1.0, 0.0, 0.0, 0.2159, 1.0, 0.0, 0.0, 0.2159, 1.0, 0.0, 0.0, 0.2159, 1.0, 0.0, 0.0, 0.2159, 1.0, 0.0, 0.0, 0.2159, 1.0, 0.0, 0.0, 0.2159, 1.0, 0.0, 0.0, 0.2159, 1.0, 0.0, 0.0, 0.2159, 1.0, 0.0, 0.0, 0.2159, 1.0, 0.0, 0.0, 0.2159, 1.0, 0.0, 0.0, 0.2159, 1.0, 0.0, 0.0, 0.2159, 1.0, 0.0, 0.0, 0.2159, 1.0, 0.0, 0.0, 0.2159, 1.0, 0.0, 0.0, 0.2159, 1.0, 0.0, 0.0, 0.2159, 1.0, 0.0, 0.0, 0.2159, 1.0, 0.0, 0.0, 0.2159, 1.0, 0.0, 0.0, 0.2159, 1.0, 0.0, 0.0, 0.2159, 1.0, 0.0, 0.0, 0.2159, 1.0, 0.0, 0.0, 0.2159, 1.0, 0.0, 0.0, 0.2159, 1.0, 0.0, 0.0, 0.2159, 1.0, 0.0, 0.0, 0.2159, 1.0, 0.0, 0.0, 0.2159, 1.0, 0.0, 0.0, 0.2159, 1.0, 0.0, 0.0, 0.2159, 1.0, 0.0, 0.0, 0.2159, 1.0, 0.0, 0.0, 0.2159, 1.0, 0.0, 0.0, 0.2159, 1.0, 0.0, 0.0, 0.2159, 1.0, 0.0, 0.0, 0.2159, 1.0, 0.0, 0.0, 0.2159, 1.0, 0.0, 0.0, 0.2159, 1.0, 0.0, 0.0, 0.2159, 1.0, 0.0, 0.0, 0.2159, 1.0, 0.0, 0.0, 0.2159, 1.0, 0.0, 0.0, 0.2159, 1.0, 0.0, 0.0, 0.2159, 1.0, 0.0, 0.0, 0.2159, 1.0, 0.0, 0.0, 0.2159, 1.0, 0.0, 0.0, 0.2159, 1.0, 0.0, 0.0, 0.2159, 1.0, 0.0, 0.0, 0.2159, 1.0, 0.0, 0.0, 0.2159, 1.0, 0.0, 0.0, 0.2159, 1.0, 0.0, 0.0, 0.2159, 1.0, 0.0, 0.0, 0.2159, 1.0, 0.0, 0.0, 0.2159, 1.0, 0.0, 0.0, 0.2159, 1.0, 0.0, 0.0, 0.2159, 1.0, 0.0, 0.0, 0.2159, 1.0, 0.0, 0.0, 0.2159, 1.0, 0.0, 0.0, 0.2159, 1.0, 0.0, 0.0, 0.2159, 1.0, 0.0, 0.0, 0.2159, 1.0, 0.0, 0.0, 0.2159, 1.0, 0.0, 0.0, 0.2159, 1.0, 0.0, 0.0, 0.2159, 1.0, 0.0, 0.0, 0.2159, 1.0, 0.0, 0.0, 0.2159, 1.0, 0.0, 0.0, 0.2159, 1.0, 0.0, 0.0, 0.2159, 1.0, 0.0, 0.0, 0.2159, 1.0, 0.0, 0.0, 0.2159, 1.0, 0.0, 0.0, 0.2159, 1.0, 0.0, 0.0, 0.2159, 1.0, 0.0, 0.0, 0.2159, 1.0, 0.0, 0.0, 0.2159, 1.0, 0.0, 0.0, 0.2159, 1.0, 0.0, 0.0, 0.2159, 1.0, 0.0, 0.0, 0.2159, 1.0, 0.0, 0.0, 0.2159, 1.0, 0.0, 0.0, 0.2159, 1.0, 0.0, 0.0, 0.2159, 1.0, 0.0, 0.0, 0.2159, 1.0, 0.0, 0.0, 0.2159, 1.0, 0.0, 0.0, 0.2159, 1.0, 0.0, 0.0, 0.2159, 1.0, 0.0, 0.0, 0.2159, 1.0, 0.0, 0.0, 0.2159, 1.0, 0.0, 0.0, 0.2159, 1.0, 0.0, 0.0, 0.2159, 1.0, 0.0, 0.0, 0.2159, 1.0, 0.0, 0.0, 0.2159, 1.0, 0.0, 0.0, 0.2159, 1.0, 0.0, 0.0, 0.2159, 1.0, 0.0, 0.0, 0.2159, 1.0, 0.0, 0.0, 0.2159, 1.0, 0.0, 0.0, 0.2159, 1.0, 0.0, 0.0, 0.2159, 1.0, 0.0, 0.0, 0.2159, 1.0, 0.0, 0.0, 0.2159, 1.0, 0.0, 0.0, 0.2159, 1.0, 0.0, 0.0, 0.2159, 1.0, 0.0, 0.0, 0.2159, 1.0, 0.0, 0.0, 0.2159, 1.0, 0.0, 0.0, 0.2159, 1.0, 0.0, 0.0, 0.2159, 1.0, 0.0, 0.0, 0.2159, 1.0, 0.0, 0.0, 0.2159, 1.0, 0.0, 0.0, 0.2159, 1.0, 0.0, 0.0, 0.2159, 1.0, 0.0, 0.0, 0.2159, 1.0, 0.0, 0.0, 0.2159, 1.0, 0.0, 0.0, 0.2159, 1.0, 0.0, 0.0, 0.2159, 1.0, 0.0, 0.0, 0.2159, 1.0, 0.0, 0.0, 0.2159, 1.0, 0.0, 0.0, 0.2159, 1.0, 0.0, 0.0, 0.2159, 1.0, 0.0, 0.0, 0.2159, 1.0, 0.0, 0.0, 0.2159, 1.0, 0.0, 0.0, 0.2159, 1.0, 0.0, 0.0, 0.2159, 1.0, 0.0, 0.0, 0.2159, 1.0, 0.0, 0.0, 0.2159, 1.0, 0.0, 0.0, 0.2159, 1.0, 0.0, 0.0, 0.2159, 1.0, 0.0, 0.0, 0.2159, 1.0, 0.0, 0.0, 1.0, 1.0, 0.0, 0.0, 1.0, 1.0, 0.0, 0.0, 1.0, 1.0, 0.0, 0.0, 1.0, 1.0, 0.0, 1.0, 0.0, 1.0, 0.0, 1.0, 0.0, 1.0, 0.0, 1.0, 0.0, 1.0, 0.0, 1.0, 0.0, 1.0])
me_watch_002.materials.append(mat_realtime_clock)
me_watch_002.use_remesh_preserve_volume = False
me_watch_002.use_remesh_preserve_attributes = False
me_watch_002.use_mirror_vertex_groups = False
me_watch_002.update()

# ---- objects
ob_watch = bpy.data.objects.new('Watch', me_watch_002)

# ---- transforms, parenting, visibility, modifiers, constraints
ob_watch.location = (0.0, 0.0, 0.0)
ob_watch.lineart.crease_threshold = 0.0

# ---- collection membership
col_collection_1.objects.link(ob_watch)

# ---- scene / render settings (as saved in the file)
scene.frame_start = 1; scene.frame_end = 250; scene.frame_set(1)
scene.render.engine = 'CYCLES'
scene.render.resolution_percentage = 50
scene.render.dither_intensity = 0.0
scene.cycles.use_denoising = False
scene.cycles.samples = 128
scene.cycles.sampling_pattern = 'TABULATED_SOBOL'
scene.cycles.use_adaptive_sampling = False
scene.cycles.use_light_tree = False
scene.cycles.blur_glossy = 0.0
scene.cycles.sample_clamp_indirect = 0.0
scene.view_settings.view_transform = 'Standard'
bpy.context.view_layer.update()

# ---- added for rendering (the .blend has no active camera): camera
cam_auto = bpy.data.cameras.new('AutoCamera')
cam_auto.lens = 50.0
cam_auto.sensor_width = 36.0
cam_auto.clip_end = 1000.0
ob_auto_camera = bpy.data.objects.new('AutoCamera', cam_auto)
scene.collection.objects.link(ob_auto_camera)
ob_auto_camera.location = (2.61719, -3.14063, 2.10375)
ob_auto_camera.rotation_euler = (1.09748, -7.21219e-08, 0.694738)
scene.camera = ob_auto_camera
bpy.context.view_layer.update()
